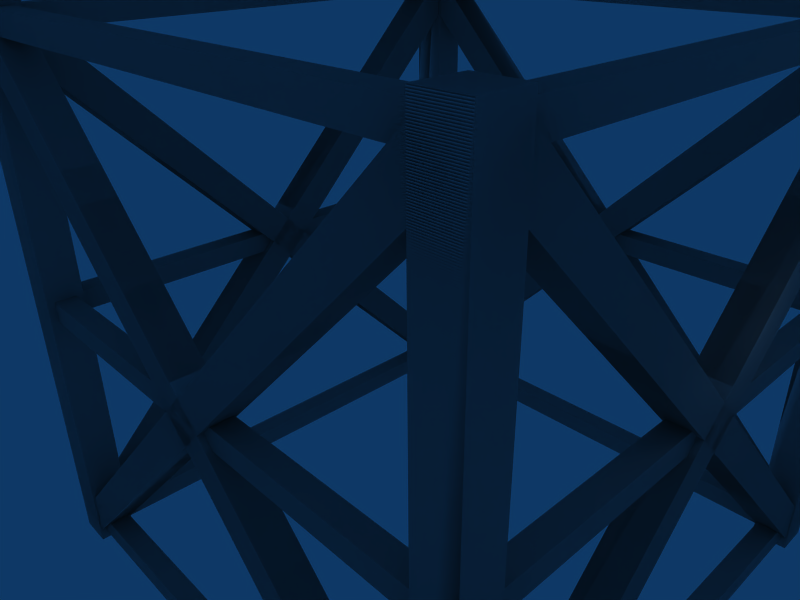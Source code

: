 # Source: building_tower_crane_support.blend  (saved by Blender 2.45.0; exported with 4.5.12 LTS)
import bpy
from mathutils import Matrix  # noqa: F401  (used for matrix-valued properties, if any)

bpy.ops.wm.read_factory_settings(use_empty=True)
scene = bpy.context.scene
scene.name = 'Scene'

# ---- collections
col_collection_1 = bpy.data.collections.new('Collection 1'); scene.collection.children.link(col_collection_1)

# ---- world
world_world = bpy.data.worlds.new('World'); scene.world = world_world
world_world.color = (0.05656, 0.2208, 0.4)
world_world.use_sun_shadow = False
world_world.sun_shadow_jitter_overblur = 0.0
world_world.cycles.sampling_method = 'MANUAL'
world_world.cycles.sample_map_resolution = 256

# ---- cameras
cam_camera = bpy.data.cameras.new('Camera')
cam_camera.passepartout_alpha = 0.2
cam_camera.clip_end = 100.0
cam_camera.lens = 35.0
cam_camera.ortho_scale = 7.314
cam_camera.show_passepartout = False
cam_camera.show_safe_areas = True
cam_camera.dof.focus_distance = 0.0
cam_camera.dof.aperture_fstop = 128.0

# ---- lights
light_spot = bpy.data.lights.new('Spot', 'POINT')
light_spot.transmission_factor = 0.0
light_spot.cutoff_distance = 30.0
light_spot.energy = 100.0
light_spot.shadow_buffer_clip_start = 1.001
light_spot.shadow_soft_size = 1.0
light_spot.shadow_maximum_resolution = 0.006
light_spot.use_absolute_resolution = True
light_spot.cycles.use_multiple_importance_sampling = False

# ---- meshes
me_cube = bpy.data.meshes.new('Cube')
me_cube.from_pydata([(-16.0, 16.0, 16.0), (-16.0, -16.0, 16.0), (-14.0, -16.0, 16.0), (-14.0, 16.0, 16.0), (-16.0, 16.0, 14.0), (-16.0, -16.0, 14.0), (-14.0, -16.0, 14.0), (-14.0, 16.0, 14.0), (16.0, 16.0, 14.0), (16.0, -16.0, 14.0), (14.0, -16.0, 14.0), (14.0, 16.0, 14.0), (16.0, 16.0, 16.0), (16.0, -16.0, 16.0), (14.0, -16.0, 16.0), (14.0, 16.0, 16.0), (14.0, 16.0, -14.0), (14.0, -16.0, -14.0), (16.0, -16.0, -14.0), (16.0, 16.0, -14.0), (14.0, 16.0, -16.0), (14.0, -16.0, -16.0), (16.0, -16.0, -16.0), (16.0, 16.0, -16.0), (-14.0, 15.6, 14.4), (14.0, 15.6, 14.4), (14.0, 14.4, 14.4), (-14.0, 14.4, 14.4), (-14.0, 15.6, 15.6), (14.0, 15.6, 15.6), (14.0, 14.4, 15.6), (-14.0, 14.4, 15.6), (-14.0, -15.6, 15.6), (14.0, -15.6, 15.6), (14.0, -14.4, 15.6), (-14.0, -14.4, 15.6), (-14.0, -15.6, 14.4), (14.0, -15.6, 14.4), (14.0, -14.4, 14.4), (-14.0, -14.4, 14.4), (-14.0, 0.6, 14.4), (14.0, 0.6, 14.4), (14.0, -0.6, 14.4), (-14.0, -0.6, 14.4), (-14.0, 0.6, 15.6), (14.0, 0.6, 15.6), (14.0, -0.6, 15.6), (-14.0, -0.6, 15.6), (-14.21, -15.48, 15.9), (15.48, 14.21, 15.9), (14.21, 15.48, 15.9), (-15.48, -14.21, 15.9), (-14.21, -15.48, 14.1), (15.48, 14.21, 14.1), (14.21, 15.48, 14.1), (-15.48, -14.21, 14.1), (15.48, -14.21, 15.9), (-14.21, 15.48, 15.9), (-15.48, 14.21, 15.9), (14.21, -15.48, 15.9), (15.48, -14.21, 14.1), (-14.21, 15.48, 14.1), (-15.48, 14.21, 14.1), (14.21, -15.48, 14.1), (14.21, -15.48, -15.9), (-15.48, 14.21, -15.9), (-14.21, 15.48, -15.9), (15.48, -14.21, -15.9), (14.21, -15.48, -14.1), (-15.48, 14.21, -14.1), (-14.21, 15.48, -14.1), (15.48, -14.21, -14.1), (-15.48, -14.21, -15.9), (14.21, 15.48, -15.9), (15.48, 14.21, -15.9), (-14.21, -15.48, -15.9), (-15.48, -14.21, -14.1), (14.21, 15.48, -14.1), (15.48, 14.21, -14.1), (-14.21, -15.48, -14.1), (-14.0, -0.6, -14.4), (14.0, -0.6, -14.4), (14.0, 0.6, -14.4), (-14.0, 0.6, -14.4), (-14.0, -0.6, -15.6), (14.0, -0.6, -15.6), (14.0, 0.6, -15.6), (-14.0, 0.6, -15.6), (-14.0, -14.4, -15.6), (14.0, -14.4, -15.6), (14.0, -15.6, -15.6), (-14.0, -15.6, -15.6), (-14.0, -14.4, -14.4), (14.0, -14.4, -14.4), (14.0, -15.6, -14.4), (-14.0, -15.6, -14.4), (-14.0, 14.4, -14.4), (14.0, 14.4, -14.4), (14.0, 15.6, -14.4), (-14.0, 15.6, -14.4), (-14.0, 14.4, -15.6), (14.0, 14.4, -15.6), (14.0, 15.6, -15.6), (-14.0, 15.6, -15.6), (-15.6, 15.6, 14.0), (-15.6, 15.6, -14.0), (-15.6, 14.4, -14.0), (-15.6, 14.4, 14.0), (-14.4, 15.6, 14.0), (-14.4, 15.6, -14.0), (-14.4, 14.4, -14.0), (-14.4, 14.4, 14.0), (-14.4, -15.6, 14.0), (-14.4, -15.6, -14.0), (-14.4, -14.4, -14.0), (-14.4, -14.4, 14.0), (-15.6, -15.6, 14.0), (-15.6, -15.6, -14.0), (-15.6, -14.4, -14.0), (-15.6, -14.4, 14.0), (-15.6, 0.6, 14.0), (-15.6, 0.6, -14.0), (-15.6, -0.6, -14.0), (-15.6, -0.6, 14.0), (-14.4, 0.6, 14.0), (-14.4, 0.6, -14.0), (-14.4, -0.6, -14.0), (-14.4, -0.6, 14.0), (-14.1, -15.48, 14.21), (-14.1, 14.21, -15.48), (-14.1, 15.48, -14.21), (-14.1, -14.21, 15.48), (-15.9, -15.48, 14.21), (-15.9, 14.21, -15.48), (-15.9, 15.48, -14.21), (-15.9, -14.21, 15.48), (-14.1, -14.21, -15.48), (-14.1, 15.48, 14.21), (-14.1, 14.21, 15.48), (-14.1, -15.48, -14.21), (-15.9, -14.21, -15.48), (-15.9, 15.48, 14.21), (-15.9, 14.21, 15.48), (-15.9, -15.48, -14.21), (14.1, -15.48, -14.21), (14.1, 14.21, 15.48), (14.1, 15.48, 14.21), (14.1, -14.21, -15.48), (15.9, -15.48, -14.21), (15.9, 14.21, 15.48), (15.9, 15.48, 14.21), (15.9, -14.21, -15.48), (14.1, -14.21, 15.48), (14.1, 15.48, -14.21), (14.1, 14.21, -15.48), (14.1, -15.48, 14.21), (15.9, -14.21, 15.48), (15.9, 15.48, -14.21), (15.9, 14.21, -15.48), (15.9, -15.48, 14.21), (15.6, -0.6, 14.0), (15.6, -0.6, -14.0), (15.6, 0.6, -14.0), (15.6, 0.6, 14.0), (14.4, -0.6, 14.0), (14.4, -0.6, -14.0), (14.4, 0.6, -14.0), (14.4, 0.6, 14.0), (14.4, -14.4, 14.0), (14.4, -14.4, -14.0), (14.4, -15.6, -14.0), (14.4, -15.6, 14.0), (15.6, -14.4, 14.0), (15.6, -14.4, -14.0), (15.6, -15.6, -14.0), (15.6, -15.6, 14.0), (15.6, 14.4, 14.0), (15.6, 14.4, -14.0), (15.6, 15.6, -14.0), (15.6, 15.6, 14.0), (14.4, 14.4, 14.0), (14.4, 14.4, -14.0), (14.4, 15.6, -14.0), (14.4, 15.6, 14.0), (-14.0, 16.0, -16.0), (-14.0, -16.0, -16.0), (-16.0, -16.0, -16.0), (-16.0, 16.0, -16.0), (-14.0, 16.0, -14.0), (-14.0, -16.0, -14.0), (-16.0, -16.0, -14.0), (-16.0, 16.0, -14.0)], [], [(4, 0, 3, 7), (0, 4, 5, 1), (6, 2, 1, 5), (7, 3, 2, 6), (3, 0, 1, 2), (7, 6, 5, 4), (8, 9, 10, 11), (12, 15, 14, 13), (8, 12, 13, 9), (9, 13, 14, 10), (10, 14, 15, 11), (12, 8, 11, 15), (19, 23, 20, 16), (21, 17, 16, 20), (22, 18, 17, 21), (23, 19, 18, 22), (19, 16, 17, 18), (23, 22, 21, 20), (24, 25, 26, 27), (28, 31, 30, 29), (24, 28, 29, 25), (25, 29, 30, 26), (26, 30, 31, 27), (28, 24, 27, 31), (35, 39, 36, 32), (37, 33, 32, 36), (38, 34, 33, 37), (39, 35, 34, 38), (35, 32, 33, 34), (39, 38, 37, 36), (40, 41, 42, 43), (44, 47, 46, 45), (40, 44, 45, 41), (41, 45, 46, 42), (42, 46, 47, 43), (44, 40, 43, 47), (51, 55, 52, 48), (53, 49, 48, 52), (54, 50, 49, 53), (55, 51, 50, 54), (51, 48, 49, 50), (55, 54, 53, 52), (56, 57, 58, 59), (60, 63, 62, 61), (56, 60, 61, 57), (57, 61, 62, 58), (58, 62, 63, 59), (60, 56, 59, 63), (67, 71, 68, 64), (69, 65, 64, 68), (70, 66, 65, 69), (71, 67, 66, 70), (67, 64, 65, 66), (71, 70, 69, 68), (72, 73, 74, 75), (76, 79, 78, 77), (72, 76, 77, 73), (73, 77, 78, 74), (74, 78, 79, 75), (76, 72, 75, 79), (83, 87, 84, 80), (85, 81, 80, 84), (86, 82, 81, 85), (87, 83, 82, 86), (83, 80, 81, 82), (87, 86, 85, 84), (88, 89, 90, 91), (92, 95, 94, 93), (88, 92, 93, 89), (89, 93, 94, 90), (90, 94, 95, 91), (92, 88, 91, 95), (99, 103, 100, 96), (101, 97, 96, 100), (102, 98, 97, 101), (103, 99, 98, 102), (99, 96, 97, 98), (103, 102, 101, 100), (104, 105, 106, 107), (108, 111, 110, 109), (104, 108, 109, 105), (105, 109, 110, 106), (106, 110, 111, 107), (108, 104, 107, 111), (115, 119, 116, 112), (117, 113, 112, 116), (118, 114, 113, 117), (119, 115, 114, 118), (115, 112, 113, 114), (119, 118, 117, 116), (120, 121, 122, 123), (124, 127, 126, 125), (120, 124, 125, 121), (121, 125, 126, 122), (122, 126, 127, 123), (124, 120, 123, 127), (131, 135, 132, 128), (133, 129, 128, 132), (134, 130, 129, 133), (135, 131, 130, 134), (131, 128, 129, 130), (135, 134, 133, 132), (136, 137, 138, 139), (140, 143, 142, 141), (136, 140, 141, 137), (137, 141, 142, 138), (138, 142, 143, 139), (140, 136, 139, 143), (147, 151, 148, 144), (149, 145, 144, 148), (150, 146, 145, 149), (151, 147, 146, 150), (147, 144, 145, 146), (151, 150, 149, 148), (152, 153, 154, 155), (156, 159, 158, 157), (152, 156, 157, 153), (153, 157, 158, 154), (154, 158, 159, 155), (156, 152, 155, 159), (163, 167, 164, 160), (165, 161, 160, 164), (166, 162, 161, 165), (167, 163, 162, 166), (163, 160, 161, 162), (167, 166, 165, 164), (168, 169, 170, 171), (172, 175, 174, 173), (168, 172, 173, 169), (169, 173, 174, 170), (170, 174, 175, 171), (172, 168, 171, 175), (179, 183, 180, 176), (181, 177, 176, 180), (182, 178, 177, 181), (183, 179, 178, 182), (179, 176, 177, 178), (183, 182, 181, 180), (184, 185, 186, 187), (188, 191, 190, 189), (184, 188, 189, 185), (185, 189, 190, 186), (186, 190, 191, 187), (188, 184, 187, 191)])
_uv = me_cube.uv_layers.new(name='UVTex')
_uv.uv.foreach_set('vector', [0.8071, 0.0001918, 0.9994, 0.0, 1.0, 0.06249, 0.8077, 0.06268, 0.6053, 0.9998, 0.413, 1.0, 0.4035, 0.0001917, 0.5959, 0.0, 0.8077, 0.06268, 1.0, 0.06287, 0.9994, 0.1254, 0.8071, 0.1252, 0.009441, 0.0, 0.2018, 0.0001917, 0.1923, 1.0, 0.0, 0.9998, 0.6148, 0.0, 0.8071, 0.0001917, 0.7976, 1.0, 0.6053, 0.9998, 0.4035, 0.0001917, 0.3941, 1.0, 0.2018, 0.9998, 0.2112, 0.0, 0.4035, 0.0001917, 0.3941, 1.0, 0.2018, 0.9998, 0.2112, 0.0, 0.6148, 0.0, 0.8071, 0.0001917, 0.7976, 1.0, 0.6053, 0.9998, 0.009441, 0.0, 0.2018, 0.0001917, 0.1923, 1.0, 0.0, 0.9998, 0.8077, 0.06268, 1.0, 0.06287, 0.9994, 0.1254, 0.8071, 0.1252, 0.4035, 0.0001917, 0.5959, 0.0, 0.6053, 0.9998, 0.413, 1.0, 1.0, 0.06249, 0.8077, 0.06268, 0.8071, 0.0001918, 0.9994, 0.0, 1.0, 0.06249, 0.8077, 0.06268, 0.8071, 0.0001918, 0.9994, 0.0, 0.4035, 0.0001917, 0.5959, 0.0, 0.6053, 0.9998, 0.413, 1.0, 0.8077, 0.06268, 1.0, 0.06287, 0.9994, 0.1254, 0.8071, 0.1252, 0.009441, 0.0, 0.2018, 0.0001917, 0.1923, 1.0, 0.0, 0.9998, 0.6148, 0.0, 0.8071, 0.0001917, 0.7976, 1.0, 0.6053, 0.9998, 0.4035, 0.0001917, 0.3941, 1.0, 0.2018, 0.9998, 0.2112, 0.0, 0.4035, 0.0001917, 0.3941, 1.0, 0.2018, 0.9998, 0.2112, 0.0, 0.6148, 0.0, 0.8071, 0.0001917, 0.7976, 1.0, 0.6053, 0.9998, 0.009441, 0.0, 0.2018, 0.0001917, 0.1923, 1.0, 0.0, 0.9998, 0.8077, 0.06268, 1.0, 0.06287, 0.9994, 0.1254, 0.8071, 0.1252, 0.4035, 0.0001917, 0.5959, 0.0, 0.6053, 0.9998, 0.413, 1.0, 1.0, 0.06249, 0.8077, 0.06268, 0.8071, 0.0001918, 0.9994, 0.0, 1.0, 0.06249, 0.8077, 0.06268, 0.8071, 0.0001918, 0.9994, 0.0, 0.4035, 0.0001917, 0.5959, 0.0, 0.6053, 0.9998, 0.413, 1.0, 0.8077, 0.06268, 1.0, 0.06287, 0.9994, 0.1254, 0.8071, 0.1252, 0.009441, 0.0, 0.2018, 0.0001917, 0.1923, 1.0, 0.0, 0.9998, 0.6148, 0.0, 0.8071, 0.0001917, 0.7976, 1.0, 0.6053, 0.9998, 0.4035, 0.0001917, 0.3941, 1.0, 0.2018, 0.9998, 0.2112, 0.0, 0.4035, 0.0001917, 0.3941, 1.0, 0.2018, 0.9998, 0.2112, 0.0, 0.6148, 0.0, 0.8071, 0.0001917, 0.7976, 1.0, 0.6053, 0.9998, 0.009441, 0.0, 0.2018, 0.0001917, 0.1923, 1.0, 0.0, 0.9998, 0.8077, 0.06268, 1.0, 0.06287, 0.9994, 0.1254, 0.8071, 0.1252, 0.4035, 0.0001917, 0.5959, 0.0, 0.6053, 0.9998, 0.413, 1.0, 1.0, 0.06249, 0.8077, 0.06268, 0.8071, 0.0001918, 0.9994, 0.0, 1.0, 0.06249, 0.8077, 0.06268, 0.8071, 0.0001918, 0.9994, 0.0, 0.4035, 0.0001917, 0.5959, 0.0, 0.6053, 0.9998, 0.413, 1.0, 0.8077, 0.06268, 1.0, 0.06287, 0.9994, 0.1254, 0.8071, 0.1252, 0.009441, 0.0, 0.2018, 0.0001917, 0.1923, 1.0, 0.0, 0.9998, 0.6148, 0.0, 0.8071, 0.0001917, 0.7976, 1.0, 0.6053, 0.9998, 0.4035, 0.0001917, 0.3941, 1.0, 0.2018, 0.9998, 0.2112, 0.0, 0.4035, 0.0001917, 0.3941, 1.0, 0.2018, 0.9998, 0.2112, 0.0, 0.6148, 0.0, 0.8071, 0.0001917, 0.7976, 1.0, 0.6053, 0.9998, 0.009441, 0.0, 0.2018, 0.0001917, 0.1923, 1.0, 0.0, 0.9998, 0.8077, 0.06268, 1.0, 0.06287, 0.9994, 0.1254, 0.8071, 0.1252, 0.4035, 0.0001917, 0.5959, 0.0, 0.6053, 0.9998, 0.413, 1.0, 1.0, 0.06249, 0.8077, 0.06268, 0.8071, 0.0001918, 0.9994, 0.0, 1.0, 0.06249, 0.8077, 0.06268, 0.8071, 0.0001918, 0.9994, 0.0, 0.4035, 0.0001917, 0.5959, 0.0, 0.6053, 0.9998, 0.413, 1.0, 0.8077, 0.06268, 1.0, 0.06287, 0.9994, 0.1254, 0.8071, 0.1252, 0.009441, 0.0, 0.2018, 0.0001917, 0.1923, 1.0, 0.0, 0.9998, 0.6148, 0.0, 0.8071, 0.0001917, 0.7976, 1.0, 0.6053, 0.9998, 0.4035, 0.0001917, 0.3941, 1.0, 0.2018, 0.9998, 0.2112, 0.0, 0.4035, 0.0001917, 0.3941, 1.0, 0.2018, 0.9998, 0.2112, 0.0, 0.6148, 0.0, 0.8071, 0.0001917, 0.7976, 1.0, 0.6053, 0.9998, 0.009441, 0.0, 0.2018, 0.0001917, 0.1923, 1.0, 0.0, 0.9998, 0.8077, 0.06268, 1.0, 0.06287, 0.9994, 0.1254, 0.8071, 0.1252, 0.4035, 0.0001917, 0.5959, 0.0, 0.6053, 0.9998, 0.413, 1.0, 1.0, 0.06249, 0.8077, 0.06268, 0.8071, 0.0001918, 0.9994, 0.0, 1.0, 0.06249, 0.8077, 0.06268, 0.8071, 0.0001918, 0.9994, 0.0, 0.4035, 0.0001917, 0.5959, 0.0, 0.6053, 0.9998, 0.413, 1.0, 0.8077, 0.06268, 1.0, 0.06287, 0.9994, 0.1254, 0.8071, 0.1252, 0.009441, 0.0, 0.2018, 0.0001917, 0.1923, 1.0, 0.0, 0.9998, 0.6148, 0.0, 0.8071, 0.0001917, 0.7976, 1.0, 0.6053, 0.9998, 0.4035, 0.0001917, 0.3941, 1.0, 0.2018, 0.9998, 0.2112, 0.0, 0.4035, 0.0001917, 0.3941, 1.0, 0.2018, 0.9998, 0.2112, 0.0, 0.6148, 0.0, 0.8071, 0.0001917, 0.7976, 1.0, 0.6053, 0.9998, 0.009441, 0.0, 0.2018, 0.0001917, 0.1923, 1.0, 0.0, 0.9998, 0.8077, 0.06268, 1.0, 0.06287, 0.9994, 0.1254, 0.8071, 0.1252, 0.4035, 0.0001917, 0.5959, 0.0, 0.6053, 0.9998, 0.413, 1.0, 1.0, 0.06249, 0.8077, 0.06268, 0.8071, 0.0001918, 0.9994, 0.0, 1.0, 0.06249, 0.8077, 0.06268, 0.8071, 0.0001918, 0.9994, 0.0, 0.4035, 0.0001917, 0.5959, 0.0, 0.6053, 0.9998, 0.413, 1.0, 0.8077, 0.06268, 1.0, 0.06287, 0.9994, 0.1254, 0.8071, 0.1252, 0.009441, 0.0, 0.2018, 0.0001917, 0.1923, 1.0, 0.0, 0.9998, 0.6148, 0.0, 0.8071, 0.0001917, 0.7976, 1.0, 0.6053, 0.9998, 0.4035, 0.0001917, 0.3941, 1.0, 0.2018, 0.9998, 0.2112, 0.0, 0.4035, 0.0001917, 0.3941, 1.0, 0.2018, 0.9998, 0.2112, 0.0, 0.6148, 0.0, 0.8071, 0.0001917, 0.7976, 1.0, 0.6053, 0.9998, 0.009441, 0.0, 0.2018, 0.0001917, 0.1923, 1.0, 0.0, 0.9998, 0.8077, 0.06268, 1.0, 0.06287, 0.9994, 0.1254, 0.8071, 0.1252, 0.4035, 0.0001917, 0.5959, 0.0, 0.6053, 0.9998, 0.413, 1.0, 1.0, 0.06249, 0.8077, 0.06268, 0.8071, 0.0001918, 0.9994, 0.0, 1.0, 0.06249, 0.8077, 0.06268, 0.8071, 0.0001918, 0.9994, 0.0, 0.4035, 0.0001917, 0.5959, 0.0, 0.6053, 0.9998, 0.413, 1.0, 0.8077, 0.06268, 1.0, 0.06287, 0.9994, 0.1254, 0.8071, 0.1252, 0.009441, 0.0, 0.2018, 0.0001917, 0.1923, 1.0, 0.0, 0.9998, 0.6148, 0.0, 0.8071, 0.0001917, 0.7976, 1.0, 0.6053, 0.9998, 0.4035, 0.0001917, 0.3941, 1.0, 0.2018, 0.9998, 0.2112, 0.0, 0.4035, 0.0001917, 0.3941, 1.0, 0.2018, 0.9998, 0.2112, 0.0, 0.6148, 0.0, 0.8071, 0.0001917, 0.7976, 1.0, 0.6053, 0.9998, 0.009441, 0.0, 0.2018, 0.0001917, 0.1923, 1.0, 0.0, 0.9998, 0.8077, 0.06268, 1.0, 0.06287, 0.9994, 0.1254, 0.8071, 0.1252, 0.4035, 0.0001917, 0.5959, 0.0, 0.6053, 0.9998, 0.413, 1.0, 1.0, 0.06249, 0.8077, 0.06268, 0.8071, 0.0001918, 0.9994, 0.0, 1.0, 0.06249, 0.8077, 0.06268, 0.8071, 0.0001918, 0.9994, 0.0, 0.4035, 0.0001917, 0.5959, 0.0, 0.6053, 0.9998, 0.413, 1.0, 0.8077, 0.06268, 1.0, 0.06287, 0.9994, 0.1254, 0.8071, 0.1252, 0.009441, 0.0, 0.2018, 0.0001917, 0.1923, 1.0, 0.0, 0.9998, 0.6148, 0.0, 0.8071, 0.0001917, 0.7976, 1.0, 0.6053, 0.9998, 0.4035, 0.0001917, 0.3941, 1.0, 0.2018, 0.9998, 0.2112, 0.0, 0.4035, 0.0001917, 0.3941, 1.0, 0.2018, 0.9998, 0.2112, 0.0, 0.6148, 0.0, 0.8071, 0.0001917, 0.7976, 1.0, 0.6053, 0.9998, 0.009441, 0.0, 0.2018, 0.0001917, 0.1923, 1.0, 0.0, 0.9998, 0.8077, 0.06268, 1.0, 0.06287, 0.9994, 0.1254, 0.8071, 0.1252, 0.4035, 0.0001917, 0.5959, 0.0, 0.6053, 0.9998, 0.413, 1.0, 1.0, 0.06249, 0.8077, 0.06268, 0.8071, 0.0001918, 0.9994, 0.0, 1.0, 0.06249, 0.8077, 0.06268, 0.8071, 0.0001918, 0.9994, 0.0, 0.4035, 0.0001917, 0.5959, 0.0, 0.6053, 0.9998, 0.413, 1.0, 0.8077, 0.06268, 1.0, 0.06287, 0.9994, 0.1254, 0.8071, 0.1252, 0.009441, 0.0, 0.2018, 0.0001917, 0.1923, 1.0, 0.0, 0.9998, 0.6148, 0.0, 0.8071, 0.0001917, 0.7976, 1.0, 0.6053, 0.9998, 0.4035, 0.0001917, 0.3941, 1.0, 0.2018, 0.9998, 0.2112, 0.0, 0.4035, 0.0001917, 0.3941, 1.0, 0.2018, 0.9998, 0.2112, 0.0, 0.6148, 0.0, 0.8071, 0.0001917, 0.7976, 1.0, 0.6053, 0.9998, 0.009441, 0.0, 0.2018, 0.0001917, 0.1923, 1.0, 0.0, 0.9998, 0.8077, 0.06268, 1.0, 0.06287, 0.9994, 0.1254, 0.8071, 0.1252, 0.4035, 0.0001917, 0.5959, 0.0, 0.6053, 0.9998, 0.413, 1.0, 1.0, 0.06249, 0.8077, 0.06268, 0.8071, 0.0001918, 0.9994, 0.0, 1.0, 0.06249, 0.8077, 0.06268, 0.8071, 0.0001918, 0.9994, 0.0, 0.4035, 0.0001917, 0.5959, 0.0, 0.6053, 0.9998, 0.413, 1.0, 0.8077, 0.06268, 1.0, 0.06287, 0.9994, 0.1254, 0.8071, 0.1252, 0.009441, 0.0, 0.2018, 0.0001917, 0.1923, 1.0, 0.0, 0.9998, 0.6148, 0.0, 0.8071, 0.0001917, 0.7976, 1.0, 0.6053, 0.9998, 0.4035, 0.0001917, 0.3941, 1.0, 0.2018, 0.9998, 0.2112, 0.0, 0.4035, 0.0001917, 0.3941, 1.0, 0.2018, 0.9998, 0.2112, 0.0, 0.6148, 0.0, 0.8071, 0.0001917, 0.7976, 1.0, 0.6053, 0.9998, 0.009441, 0.0, 0.2018, 0.0001917, 0.1923, 1.0, 0.0, 0.9998, 0.8077, 0.06268, 1.0, 0.06287, 0.9994, 0.1254, 0.8071, 0.1252, 0.4035, 0.0001917, 0.5959, 0.0, 0.6053, 0.9998, 0.413, 1.0, 1.0, 0.06249, 0.8077, 0.06268, 0.8071, 0.0001918, 0.9994, 0.0, 1.0, 0.06249, 0.8077, 0.06268, 0.8071, 0.0001918, 0.9994, 0.0, 0.4035, 0.0001917, 0.5959, 0.0, 0.6053, 0.9998, 0.413, 1.0, 0.8077, 0.06268, 1.0, 0.06287, 0.9994, 0.1254, 0.8071, 0.1252, 0.009441, 0.0, 0.2018, 0.0001917, 0.1923, 1.0, 0.0, 0.9998, 0.6148, 0.0, 0.8071, 0.0001917, 0.7976, 1.0, 0.6053, 0.9998, 0.4035, 0.0001917, 0.3941, 1.0, 0.2018, 0.9998, 0.2112, 0.0, 0.4035, 0.0001917, 0.3941, 1.0, 0.2018, 0.9998, 0.2112, 0.0, 0.6148, 0.0, 0.8071, 0.0001917, 0.7976, 1.0, 0.6053, 0.9998, 0.009441, 0.0, 0.2018, 0.0001917, 0.1923, 1.0, 0.0, 0.9998, 0.8077, 0.06268, 1.0, 0.06287, 0.9994, 0.1254, 0.8071, 0.1252, 0.4035, 0.0001917, 0.5959, 0.0, 0.6053, 0.9998, 0.413, 1.0, 1.0, 0.06249, 0.8077, 0.06268, 0.8071, 0.0001918, 0.9994, 0.0])
me_cube.use_remesh_preserve_volume = False
me_cube.use_remesh_preserve_attributes = False
me_cube.use_mirror_vertex_groups = False
me_cube.update()
me_cube_001 = bpy.data.meshes.new('Cube.001')
me_cube_001.from_pydata([(-16.0, 16.0, 16.0), (-16.0, -16.0, 16.0), (-14.0, -16.0, 16.0), (-14.0, 16.0, 16.0), (-16.0, 16.0, 14.0), (-16.0, -16.0, 14.0), (-14.0, -16.0, 14.0), (-14.0, 16.0, 14.0), (16.0, 16.0, 14.0), (16.0, -16.0, 14.0), (14.0, -16.0, 14.0), (14.0, 16.0, 14.0), (16.0, 16.0, 16.0), (16.0, -16.0, 16.0), (14.0, -16.0, 16.0), (14.0, 16.0, 16.0), (14.0, 16.0, -14.0), (14.0, -16.0, -14.0), (16.0, -16.0, -14.0), (16.0, 16.0, -14.0), (14.0, 16.0, -16.0), (14.0, -16.0, -16.0), (16.0, -16.0, -16.0), (16.0, 16.0, -16.0), (-14.0, 15.6, 14.4), (14.0, 15.6, 14.4), (14.0, 14.4, 14.4), (-14.0, 14.4, 14.4), (-14.0, 15.6, 15.6), (14.0, 15.6, 15.6), (14.0, 14.4, 15.6), (-14.0, 14.4, 15.6), (-14.0, -15.6, 15.6), (14.0, -15.6, 15.6), (14.0, -14.4, 15.6), (-14.0, -14.4, 15.6), (-14.0, -15.6, 14.4), (14.0, -15.6, 14.4), (14.0, -14.4, 14.4), (-14.0, -14.4, 14.4), (-14.0, 0.6, 14.4), (14.0, 0.6, 14.4), (14.0, -0.6, 14.4), (-14.0, -0.6, 14.4), (-14.0, 0.6, 15.6), (14.0, 0.6, 15.6), (14.0, -0.6, 15.6), (-14.0, -0.6, 15.6), (-14.21, -15.48, 15.9), (15.48, 14.21, 15.9), (14.21, 15.48, 15.9), (-15.48, -14.21, 15.9), (-14.21, -15.48, 14.1), (15.48, 14.21, 14.1), (14.21, 15.48, 14.1), (-15.48, -14.21, 14.1), (15.48, -14.21, 15.9), (-14.21, 15.48, 15.9), (-15.48, 14.21, 15.9), (14.21, -15.48, 15.9), (15.48, -14.21, 14.1), (-14.21, 15.48, 14.1), (-15.48, 14.21, 14.1), (14.21, -15.48, 14.1), (14.21, -15.48, -15.9), (-15.48, 14.21, -15.9), (-14.21, 15.48, -15.9), (15.48, -14.21, -15.9), (14.21, -15.48, -14.1), (-15.48, 14.21, -14.1), (-14.21, 15.48, -14.1), (15.48, -14.21, -14.1), (-15.48, -14.21, -15.9), (14.21, 15.48, -15.9), (15.48, 14.21, -15.9), (-14.21, -15.48, -15.9), (-15.48, -14.21, -14.1), (14.21, 15.48, -14.1), (15.48, 14.21, -14.1), (-14.21, -15.48, -14.1), (-14.0, -0.6, -14.4), (14.0, -0.6, -14.4), (14.0, 0.6, -14.4), (-14.0, 0.6, -14.4), (-14.0, -0.6, -15.6), (14.0, -0.6, -15.6), (14.0, 0.6, -15.6), (-14.0, 0.6, -15.6), (-14.0, -14.4, -15.6), (14.0, -14.4, -15.6), (14.0, -15.6, -15.6), (-14.0, -15.6, -15.6), (-14.0, -14.4, -14.4), (14.0, -14.4, -14.4), (14.0, -15.6, -14.4), (-14.0, -15.6, -14.4), (-14.0, 14.4, -14.4), (14.0, 14.4, -14.4), (14.0, 15.6, -14.4), (-14.0, 15.6, -14.4), (-14.0, 14.4, -15.6), (14.0, 14.4, -15.6), (14.0, 15.6, -15.6), (-14.0, 15.6, -15.6), (-15.6, 15.6, 14.0), (-15.6, 15.6, -14.0), (-15.6, 14.4, -14.0), (-15.6, 14.4, 14.0), (-14.4, 15.6, 14.0), (-14.4, 15.6, -14.0), (-14.4, 14.4, -14.0), (-14.4, 14.4, 14.0), (-14.4, -15.6, 14.0), (-14.4, -15.6, -14.0), (-14.4, -14.4, -14.0), (-14.4, -14.4, 14.0), (-15.6, -15.6, 14.0), (-15.6, -15.6, -14.0), (-15.6, -14.4, -14.0), (-15.6, -14.4, 14.0), (-15.6, 0.6, 14.0), (-15.6, 0.6, -14.0), (-15.6, -0.6, -14.0), (-15.6, -0.6, 14.0), (-14.4, 0.6, 14.0), (-14.4, 0.6, -14.0), (-14.4, -0.6, -14.0), (-14.4, -0.6, 14.0), (-14.1, -15.48, 14.21), (-14.1, 14.21, -15.48), (-14.1, 15.48, -14.21), (-14.1, -14.21, 15.48), (-15.9, -15.48, 14.21), (-15.9, 14.21, -15.48), (-15.9, 15.48, -14.21), (-15.9, -14.21, 15.48), (-14.1, -14.21, -15.48), (-14.1, 15.48, 14.21), (-14.1, 14.21, 15.48), (-14.1, -15.48, -14.21), (-15.9, -14.21, -15.48), (-15.9, 15.48, 14.21), (-15.9, 14.21, 15.48), (-15.9, -15.48, -14.21), (14.1, -15.48, -14.21), (14.1, 14.21, 15.48), (14.1, 15.48, 14.21), (14.1, -14.21, -15.48), (15.9, -15.48, -14.21), (15.9, 14.21, 15.48), (15.9, 15.48, 14.21), (15.9, -14.21, -15.48), (14.1, -14.21, 15.48), (14.1, 15.48, -14.21), (14.1, 14.21, -15.48), (14.1, -15.48, 14.21), (15.9, -14.21, 15.48), (15.9, 15.48, -14.21), (15.9, 14.21, -15.48), (15.9, -15.48, 14.21), (15.6, -0.6, 14.0), (15.6, -0.6, -14.0), (15.6, 0.6, -14.0), (15.6, 0.6, 14.0), (14.4, -0.6, 14.0), (14.4, -0.6, -14.0), (14.4, 0.6, -14.0), (14.4, 0.6, 14.0), (14.4, -14.4, 14.0), (14.4, -14.4, -14.0), (14.4, -15.6, -14.0), (14.4, -15.6, 14.0), (15.6, -14.4, 14.0), (15.6, -14.4, -14.0), (15.6, -15.6, -14.0), (15.6, -15.6, 14.0), (15.6, 14.4, 14.0), (15.6, 14.4, -14.0), (15.6, 15.6, -14.0), (15.6, 15.6, 14.0), (14.4, 14.4, 14.0), (14.4, 14.4, -14.0), (14.4, 15.6, -14.0), (14.4, 15.6, 14.0), (-14.0, 16.0, -16.0), (-14.0, -16.0, -16.0), (-16.0, -16.0, -16.0), (-16.0, 16.0, -16.0), (-14.0, 16.0, -14.0), (-14.0, -16.0, -14.0), (-16.0, -16.0, -14.0), (-16.0, 16.0, -14.0)], [], [(4, 0, 3, 7), (0, 4, 5, 1), (6, 2, 1, 5), (7, 3, 2, 6), (3, 0, 1, 2), (7, 6, 5, 4), (8, 9, 10, 11), (12, 15, 14, 13), (8, 12, 13, 9), (9, 13, 14, 10), (10, 14, 15, 11), (12, 8, 11, 15), (19, 23, 20, 16), (21, 17, 16, 20), (22, 18, 17, 21), (23, 19, 18, 22), (19, 16, 17, 18), (23, 22, 21, 20), (24, 25, 26, 27), (28, 31, 30, 29), (24, 28, 29, 25), (25, 29, 30, 26), (26, 30, 31, 27), (28, 24, 27, 31), (35, 39, 36, 32), (37, 33, 32, 36), (38, 34, 33, 37), (39, 35, 34, 38), (35, 32, 33, 34), (39, 38, 37, 36), (40, 41, 42, 43), (44, 47, 46, 45), (40, 44, 45, 41), (41, 45, 46, 42), (42, 46, 47, 43), (44, 40, 43, 47), (51, 55, 52, 48), (53, 49, 48, 52), (54, 50, 49, 53), (55, 51, 50, 54), (51, 48, 49, 50), (55, 54, 53, 52), (56, 57, 58, 59), (60, 63, 62, 61), (56, 60, 61, 57), (57, 61, 62, 58), (58, 62, 63, 59), (60, 56, 59, 63), (67, 71, 68, 64), (69, 65, 64, 68), (70, 66, 65, 69), (71, 67, 66, 70), (67, 64, 65, 66), (71, 70, 69, 68), (72, 73, 74, 75), (76, 79, 78, 77), (72, 76, 77, 73), (73, 77, 78, 74), (74, 78, 79, 75), (76, 72, 75, 79), (83, 87, 84, 80), (85, 81, 80, 84), (86, 82, 81, 85), (87, 83, 82, 86), (83, 80, 81, 82), (87, 86, 85, 84), (88, 89, 90, 91), (92, 95, 94, 93), (88, 92, 93, 89), (89, 93, 94, 90), (90, 94, 95, 91), (92, 88, 91, 95), (99, 103, 100, 96), (101, 97, 96, 100), (102, 98, 97, 101), (103, 99, 98, 102), (99, 96, 97, 98), (103, 102, 101, 100), (104, 105, 106, 107), (108, 111, 110, 109), (104, 108, 109, 105), (105, 109, 110, 106), (106, 110, 111, 107), (108, 104, 107, 111), (115, 119, 116, 112), (117, 113, 112, 116), (118, 114, 113, 117), (119, 115, 114, 118), (115, 112, 113, 114), (119, 118, 117, 116), (120, 121, 122, 123), (124, 127, 126, 125), (120, 124, 125, 121), (121, 125, 126, 122), (122, 126, 127, 123), (124, 120, 123, 127), (131, 135, 132, 128), (133, 129, 128, 132), (134, 130, 129, 133), (135, 131, 130, 134), (131, 128, 129, 130), (135, 134, 133, 132), (136, 137, 138, 139), (140, 143, 142, 141), (136, 140, 141, 137), (137, 141, 142, 138), (138, 142, 143, 139), (140, 136, 139, 143), (147, 151, 148, 144), (149, 145, 144, 148), (150, 146, 145, 149), (151, 147, 146, 150), (147, 144, 145, 146), (151, 150, 149, 148), (152, 153, 154, 155), (156, 159, 158, 157), (152, 156, 157, 153), (153, 157, 158, 154), (154, 158, 159, 155), (156, 152, 155, 159), (163, 167, 164, 160), (165, 161, 160, 164), (166, 162, 161, 165), (167, 163, 162, 166), (163, 160, 161, 162), (167, 166, 165, 164), (168, 169, 170, 171), (172, 175, 174, 173), (168, 172, 173, 169), (169, 173, 174, 170), (170, 174, 175, 171), (172, 168, 171, 175), (179, 183, 180, 176), (181, 177, 176, 180), (182, 178, 177, 181), (183, 179, 178, 182), (179, 176, 177, 178), (183, 182, 181, 180), (184, 185, 186, 187), (188, 191, 190, 189), (184, 188, 189, 185), (185, 189, 190, 186), (186, 190, 191, 187), (188, 184, 187, 191)])
_uv = me_cube_001.uv_layers.new(name='UVTex')
_uv.uv.foreach_set('vector', [0.8071, 0.0001918, 0.9994, 0.0, 1.0, 0.06249, 0.8077, 0.06268, 0.6053, 0.9998, 0.413, 1.0, 0.4035, 0.0001917, 0.5959, 0.0, 0.8077, 0.06268, 1.0, 0.06287, 0.9994, 0.1254, 0.8071, 0.1252, 0.009441, 0.0, 0.2018, 0.0001917, 0.1923, 1.0, 0.0, 0.9998, 0.6148, 0.0, 0.8071, 0.0001917, 0.7976, 1.0, 0.6053, 0.9998, 0.4035, 0.0001917, 0.3941, 1.0, 0.2018, 0.9998, 0.2112, 0.0, 0.4035, 0.0001917, 0.3941, 1.0, 0.2018, 0.9998, 0.2112, 0.0, 0.6148, 0.0, 0.8071, 0.0001917, 0.7976, 1.0, 0.6053, 0.9998, 0.009441, 0.0, 0.2018, 0.0001917, 0.1923, 1.0, 0.0, 0.9998, 0.8077, 0.06268, 1.0, 0.06287, 0.9994, 0.1254, 0.8071, 0.1252, 0.4035, 0.0001917, 0.5959, 0.0, 0.6053, 0.9998, 0.413, 1.0, 1.0, 0.06249, 0.8077, 0.06268, 0.8071, 0.0001918, 0.9994, 0.0, 1.0, 0.06249, 0.8077, 0.06268, 0.8071, 0.0001918, 0.9994, 0.0, 0.4035, 0.0001917, 0.5959, 0.0, 0.6053, 0.9998, 0.413, 1.0, 0.8077, 0.06268, 1.0, 0.06287, 0.9994, 0.1254, 0.8071, 0.1252, 0.009441, 0.0, 0.2018, 0.0001917, 0.1923, 1.0, 0.0, 0.9998, 0.6148, 0.0, 0.8071, 0.0001917, 0.7976, 1.0, 0.6053, 0.9998, 0.4035, 0.0001917, 0.3941, 1.0, 0.2018, 0.9998, 0.2112, 0.0, 0.4035, 0.0001917, 0.3941, 1.0, 0.2018, 0.9998, 0.2112, 0.0, 0.6148, 0.0, 0.8071, 0.0001917, 0.7976, 1.0, 0.6053, 0.9998, 0.009441, 0.0, 0.2018, 0.0001917, 0.1923, 1.0, 0.0, 0.9998, 0.8077, 0.06268, 1.0, 0.06287, 0.9994, 0.1254, 0.8071, 0.1252, 0.4035, 0.0001917, 0.5959, 0.0, 0.6053, 0.9998, 0.413, 1.0, 1.0, 0.06249, 0.8077, 0.06268, 0.8071, 0.0001918, 0.9994, 0.0, 1.0, 0.06249, 0.8077, 0.06268, 0.8071, 0.0001918, 0.9994, 0.0, 0.4035, 0.0001917, 0.5959, 0.0, 0.6053, 0.9998, 0.413, 1.0, 0.8077, 0.06268, 1.0, 0.06287, 0.9994, 0.1254, 0.8071, 0.1252, 0.009441, 0.0, 0.2018, 0.0001917, 0.1923, 1.0, 0.0, 0.9998, 0.6148, 0.0, 0.8071, 0.0001917, 0.7976, 1.0, 0.6053, 0.9998, 0.4035, 0.0001917, 0.3941, 1.0, 0.2018, 0.9998, 0.2112, 0.0, 0.4035, 0.0001917, 0.3941, 1.0, 0.2018, 0.9998, 0.2112, 0.0, 0.6148, 0.0, 0.8071, 0.0001917, 0.7976, 1.0, 0.6053, 0.9998, 0.009441, 0.0, 0.2018, 0.0001917, 0.1923, 1.0, 0.0, 0.9998, 0.8077, 0.06268, 1.0, 0.06287, 0.9994, 0.1254, 0.8071, 0.1252, 0.4035, 0.0001917, 0.5959, 0.0, 0.6053, 0.9998, 0.413, 1.0, 1.0, 0.06249, 0.8077, 0.06268, 0.8071, 0.0001918, 0.9994, 0.0, 1.0, 0.06249, 0.8077, 0.06268, 0.8071, 0.0001918, 0.9994, 0.0, 0.4035, 0.0001917, 0.5959, 0.0, 0.6053, 0.9998, 0.413, 1.0, 0.8077, 0.06268, 1.0, 0.06287, 0.9994, 0.1254, 0.8071, 0.1252, 0.009441, 0.0, 0.2018, 0.0001917, 0.1923, 1.0, 0.0, 0.9998, 0.6148, 0.0, 0.8071, 0.0001917, 0.7976, 1.0, 0.6053, 0.9998, 0.4035, 0.0001917, 0.3941, 1.0, 0.2018, 0.9998, 0.2112, 0.0, 0.4035, 0.0001917, 0.3941, 1.0, 0.2018, 0.9998, 0.2112, 0.0, 0.6148, 0.0, 0.8071, 0.0001917, 0.7976, 1.0, 0.6053, 0.9998, 0.009441, 0.0, 0.2018, 0.0001917, 0.1923, 1.0, 0.0, 0.9998, 0.8077, 0.06268, 1.0, 0.06287, 0.9994, 0.1254, 0.8071, 0.1252, 0.4035, 0.0001917, 0.5959, 0.0, 0.6053, 0.9998, 0.413, 1.0, 1.0, 0.06249, 0.8077, 0.06268, 0.8071, 0.0001918, 0.9994, 0.0, 1.0, 0.06249, 0.8077, 0.06268, 0.8071, 0.0001918, 0.9994, 0.0, 0.4035, 0.0001917, 0.5959, 0.0, 0.6053, 0.9998, 0.413, 1.0, 0.8077, 0.06268, 1.0, 0.06287, 0.9994, 0.1254, 0.8071, 0.1252, 0.009441, 0.0, 0.2018, 0.0001917, 0.1923, 1.0, 0.0, 0.9998, 0.6148, 0.0, 0.8071, 0.0001917, 0.7976, 1.0, 0.6053, 0.9998, 0.4035, 0.0001917, 0.3941, 1.0, 0.2018, 0.9998, 0.2112, 0.0, 0.4035, 0.0001917, 0.3941, 1.0, 0.2018, 0.9998, 0.2112, 0.0, 0.6148, 0.0, 0.8071, 0.0001917, 0.7976, 1.0, 0.6053, 0.9998, 0.009441, 0.0, 0.2018, 0.0001917, 0.1923, 1.0, 0.0, 0.9998, 0.8077, 0.06268, 1.0, 0.06287, 0.9994, 0.1254, 0.8071, 0.1252, 0.4035, 0.0001917, 0.5959, 0.0, 0.6053, 0.9998, 0.413, 1.0, 1.0, 0.06249, 0.8077, 0.06268, 0.8071, 0.0001918, 0.9994, 0.0, 1.0, 0.06249, 0.8077, 0.06268, 0.8071, 0.0001918, 0.9994, 0.0, 0.4035, 0.0001917, 0.5959, 0.0, 0.6053, 0.9998, 0.413, 1.0, 0.8077, 0.06268, 1.0, 0.06287, 0.9994, 0.1254, 0.8071, 0.1252, 0.009441, 0.0, 0.2018, 0.0001917, 0.1923, 1.0, 0.0, 0.9998, 0.6148, 0.0, 0.8071, 0.0001917, 0.7976, 1.0, 0.6053, 0.9998, 0.4035, 0.0001917, 0.3941, 1.0, 0.2018, 0.9998, 0.2112, 0.0, 0.4035, 0.0001917, 0.3941, 1.0, 0.2018, 0.9998, 0.2112, 0.0, 0.6148, 0.0, 0.8071, 0.0001917, 0.7976, 1.0, 0.6053, 0.9998, 0.009441, 0.0, 0.2018, 0.0001917, 0.1923, 1.0, 0.0, 0.9998, 0.8077, 0.06268, 1.0, 0.06287, 0.9994, 0.1254, 0.8071, 0.1252, 0.4035, 0.0001917, 0.5959, 0.0, 0.6053, 0.9998, 0.413, 1.0, 1.0, 0.06249, 0.8077, 0.06268, 0.8071, 0.0001918, 0.9994, 0.0, 1.0, 0.06249, 0.8077, 0.06268, 0.8071, 0.0001918, 0.9994, 0.0, 0.4035, 0.0001917, 0.5959, 0.0, 0.6053, 0.9998, 0.413, 1.0, 0.8077, 0.06268, 1.0, 0.06287, 0.9994, 0.1254, 0.8071, 0.1252, 0.009441, 0.0, 0.2018, 0.0001917, 0.1923, 1.0, 0.0, 0.9998, 0.6148, 0.0, 0.8071, 0.0001917, 0.7976, 1.0, 0.6053, 0.9998, 0.4035, 0.0001917, 0.3941, 1.0, 0.2018, 0.9998, 0.2112, 0.0, 0.4035, 0.0001917, 0.3941, 1.0, 0.2018, 0.9998, 0.2112, 0.0, 0.6148, 0.0, 0.8071, 0.0001917, 0.7976, 1.0, 0.6053, 0.9998, 0.009441, 0.0, 0.2018, 0.0001917, 0.1923, 1.0, 0.0, 0.9998, 0.8077, 0.06268, 1.0, 0.06287, 0.9994, 0.1254, 0.8071, 0.1252, 0.4035, 0.0001917, 0.5959, 0.0, 0.6053, 0.9998, 0.413, 1.0, 1.0, 0.06249, 0.8077, 0.06268, 0.8071, 0.0001918, 0.9994, 0.0, 1.0, 0.06249, 0.8077, 0.06268, 0.8071, 0.0001918, 0.9994, 0.0, 0.4035, 0.0001917, 0.5959, 0.0, 0.6053, 0.9998, 0.413, 1.0, 0.8077, 0.06268, 1.0, 0.06287, 0.9994, 0.1254, 0.8071, 0.1252, 0.009441, 0.0, 0.2018, 0.0001917, 0.1923, 1.0, 0.0, 0.9998, 0.6148, 0.0, 0.8071, 0.0001917, 0.7976, 1.0, 0.6053, 0.9998, 0.4035, 0.0001917, 0.3941, 1.0, 0.2018, 0.9998, 0.2112, 0.0, 0.4035, 0.0001917, 0.3941, 1.0, 0.2018, 0.9998, 0.2112, 0.0, 0.6148, 0.0, 0.8071, 0.0001917, 0.7976, 1.0, 0.6053, 0.9998, 0.009441, 0.0, 0.2018, 0.0001917, 0.1923, 1.0, 0.0, 0.9998, 0.8077, 0.06268, 1.0, 0.06287, 0.9994, 0.1254, 0.8071, 0.1252, 0.4035, 0.0001917, 0.5959, 0.0, 0.6053, 0.9998, 0.413, 1.0, 1.0, 0.06249, 0.8077, 0.06268, 0.8071, 0.0001918, 0.9994, 0.0, 1.0, 0.06249, 0.8077, 0.06268, 0.8071, 0.0001918, 0.9994, 0.0, 0.4035, 0.0001917, 0.5959, 0.0, 0.6053, 0.9998, 0.413, 1.0, 0.8077, 0.06268, 1.0, 0.06287, 0.9994, 0.1254, 0.8071, 0.1252, 0.009441, 0.0, 0.2018, 0.0001917, 0.1923, 1.0, 0.0, 0.9998, 0.6148, 0.0, 0.8071, 0.0001917, 0.7976, 1.0, 0.6053, 0.9998, 0.4035, 0.0001917, 0.3941, 1.0, 0.2018, 0.9998, 0.2112, 0.0, 0.4035, 0.0001917, 0.3941, 1.0, 0.2018, 0.9998, 0.2112, 0.0, 0.6148, 0.0, 0.8071, 0.0001917, 0.7976, 1.0, 0.6053, 0.9998, 0.009441, 0.0, 0.2018, 0.0001917, 0.1923, 1.0, 0.0, 0.9998, 0.8077, 0.06268, 1.0, 0.06287, 0.9994, 0.1254, 0.8071, 0.1252, 0.4035, 0.0001917, 0.5959, 0.0, 0.6053, 0.9998, 0.413, 1.0, 1.0, 0.06249, 0.8077, 0.06268, 0.8071, 0.0001918, 0.9994, 0.0, 1.0, 0.06249, 0.8077, 0.06268, 0.8071, 0.0001918, 0.9994, 0.0, 0.4035, 0.0001917, 0.5959, 0.0, 0.6053, 0.9998, 0.413, 1.0, 0.8077, 0.06268, 1.0, 0.06287, 0.9994, 0.1254, 0.8071, 0.1252, 0.009441, 0.0, 0.2018, 0.0001917, 0.1923, 1.0, 0.0, 0.9998, 0.6148, 0.0, 0.8071, 0.0001917, 0.7976, 1.0, 0.6053, 0.9998, 0.4035, 0.0001917, 0.3941, 1.0, 0.2018, 0.9998, 0.2112, 0.0, 0.4035, 0.0001917, 0.3941, 1.0, 0.2018, 0.9998, 0.2112, 0.0, 0.6148, 0.0, 0.8071, 0.0001917, 0.7976, 1.0, 0.6053, 0.9998, 0.009441, 0.0, 0.2018, 0.0001917, 0.1923, 1.0, 0.0, 0.9998, 0.8077, 0.06268, 1.0, 0.06287, 0.9994, 0.1254, 0.8071, 0.1252, 0.4035, 0.0001917, 0.5959, 0.0, 0.6053, 0.9998, 0.413, 1.0, 1.0, 0.06249, 0.8077, 0.06268, 0.8071, 0.0001918, 0.9994, 0.0, 1.0, 0.06249, 0.8077, 0.06268, 0.8071, 0.0001918, 0.9994, 0.0, 0.4035, 0.0001917, 0.5959, 0.0, 0.6053, 0.9998, 0.413, 1.0, 0.8077, 0.06268, 1.0, 0.06287, 0.9994, 0.1254, 0.8071, 0.1252, 0.009441, 0.0, 0.2018, 0.0001917, 0.1923, 1.0, 0.0, 0.9998, 0.6148, 0.0, 0.8071, 0.0001917, 0.7976, 1.0, 0.6053, 0.9998, 0.4035, 0.0001917, 0.3941, 1.0, 0.2018, 0.9998, 0.2112, 0.0, 0.4035, 0.0001917, 0.3941, 1.0, 0.2018, 0.9998, 0.2112, 0.0, 0.6148, 0.0, 0.8071, 0.0001917, 0.7976, 1.0, 0.6053, 0.9998, 0.009441, 0.0, 0.2018, 0.0001917, 0.1923, 1.0, 0.0, 0.9998, 0.8077, 0.06268, 1.0, 0.06287, 0.9994, 0.1254, 0.8071, 0.1252, 0.4035, 0.0001917, 0.5959, 0.0, 0.6053, 0.9998, 0.413, 1.0, 1.0, 0.06249, 0.8077, 0.06268, 0.8071, 0.0001918, 0.9994, 0.0, 1.0, 0.06249, 0.8077, 0.06268, 0.8071, 0.0001918, 0.9994, 0.0, 0.4035, 0.0001917, 0.5959, 0.0, 0.6053, 0.9998, 0.413, 1.0, 0.8077, 0.06268, 1.0, 0.06287, 0.9994, 0.1254, 0.8071, 0.1252, 0.009441, 0.0, 0.2018, 0.0001917, 0.1923, 1.0, 0.0, 0.9998, 0.6148, 0.0, 0.8071, 0.0001917, 0.7976, 1.0, 0.6053, 0.9998, 0.4035, 0.0001917, 0.3941, 1.0, 0.2018, 0.9998, 0.2112, 0.0, 0.4035, 0.0001917, 0.3941, 1.0, 0.2018, 0.9998, 0.2112, 0.0, 0.6148, 0.0, 0.8071, 0.0001917, 0.7976, 1.0, 0.6053, 0.9998, 0.009441, 0.0, 0.2018, 0.0001917, 0.1923, 1.0, 0.0, 0.9998, 0.8077, 0.06268, 1.0, 0.06287, 0.9994, 0.1254, 0.8071, 0.1252, 0.4035, 0.0001917, 0.5959, 0.0, 0.6053, 0.9998, 0.413, 1.0, 1.0, 0.06249, 0.8077, 0.06268, 0.8071, 0.0001918, 0.9994, 0.0])
me_cube_001.use_remesh_preserve_volume = False
me_cube_001.use_remesh_preserve_attributes = False
me_cube_001.use_mirror_vertex_groups = False
me_cube_001.update()

# ---- objects
ob_ucx_cube = bpy.data.objects.new('UCX_Cube', me_cube)
ob_cube = bpy.data.objects.new('Cube', me_cube_001)
ob_lamp = bpy.data.objects.new('Lamp', light_spot)
ob_camera = bpy.data.objects.new('Camera', cam_camera)

# ---- transforms, parenting, visibility, modifiers, constraints
ob_ucx_cube.location = (0.0, 0.0, 0.0)
ob_ucx_cube.rotation_euler = (1.571, -0.0, 1.571)
ob_ucx_cube.lock_rotations_4d = False
ob_ucx_cube.empty_display_type = 'ARROWS'
ob_ucx_cube.color = (0.0, 0.0, 0.0, 1.0)
ob_ucx_cube.lineart.crease_threshold = 0.0
ob_cube.location = (0.0, 0.0, 0.0)
ob_cube.rotation_euler = (1.571, -0.0, 1.571)
ob_cube.lock_rotations_4d = False
ob_cube.empty_display_type = 'ARROWS'
ob_cube.color = (0.0, 0.0, 0.0, 1.0)
ob_cube.lineart.crease_threshold = 0.0
ob_lamp.location = (18.81, 1.216, 5.904)
ob_lamp.rotation_euler = (0.6503, 0.05522, 1.866)
ob_lamp.lock_rotations_4d = False
ob_lamp.empty_display_type = 'ARROWS'
ob_lamp.color = (0.0, 0.0, 0.0, 0.0)
ob_lamp.lineart.crease_threshold = 0.0
ob_camera.location = (26.24, -27.63, 19.23)
ob_camera.rotation_euler = (1.109, 0.01082, 0.8149)
ob_camera.lock_rotations_4d = False
ob_camera.empty_display_type = 'ARROWS'
ob_camera.color = (0.0, 0.0, 0.0, 0.0)
ob_camera.display_type = 'WIRE'
ob_camera.lineart.crease_threshold = 0.0

# ---- collection membership
col_collection_1.objects.link(ob_ucx_cube)
col_collection_1.objects.link(ob_cube)
col_collection_1.objects.link(ob_lamp)
col_collection_1.objects.link(ob_camera)

# ---- scene / render settings (as saved in the file)
scene.camera = ob_camera
scene.frame_start = 1; scene.frame_end = 250; scene.frame_set(1)
scene.render.engine = 'BLENDER_EEVEE_NEXT'
scene.render.image_settings.file_format = 'JPEG'
scene.render.image_settings.color_mode = 'RGB'
scene.render.image_settings.compression = 90
scene.render.resolution_x = 800
scene.render.resolution_y = 600
scene.render.pixel_aspect_x = 100.0
scene.render.pixel_aspect_y = 100.0
scene.render.fps = 25
scene.render.dither_intensity = 0.0
scene.render.use_compositing = False
scene.render.use_sequencer = False
scene.render.bake_margin = 2
scene.render.bake_bias = 0.0
scene.render.use_stamp_time = False
scene.render.use_stamp_date = False
scene.render.use_stamp_frame = False
scene.render.use_stamp_camera = False
scene.render.use_stamp_scene = False
scene.render.use_stamp_filename = False
scene.render.use_stamp_render_time = False
scene.render.stamp_font_size = 0
scene.cycles.use_denoising = False
scene.cycles.samples = 10
scene.cycles.sampling_pattern = 'TABULATED_SOBOL'
scene.cycles.light_sampling_threshold = 0.0
scene.cycles.use_adaptive_sampling = False
scene.cycles.use_light_tree = False
scene.cycles.blur_glossy = 0.0
scene.cycles.volume_bounces = 1
scene.cycles.pixel_filter_type = 'GAUSSIAN'
scene.cycles.sample_clamp_indirect = 0.0
scene.view_settings.view_transform = 'Raw'
bpy.context.view_layer.update()
